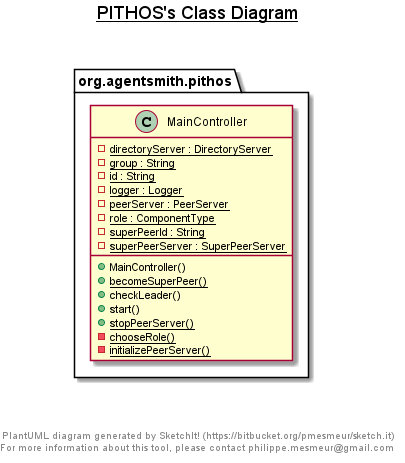

The diagram above was rendered by PlantUML. Its source (embedded in the PNG):
@startuml

title __PITHOS's Class Diagram__\n


    namespace org.agentsmith.pithos {
      class org.agentsmith.pithos.MainController {
          {static} - directoryServer : DirectoryServer
          {static} - group : String
          {static} - id : String
          {static} - logger : Logger
          {static} - peerServer : PeerServer
          {static} - role : ComponentType
          {static} - superPeerId : String
          {static} - superPeerServer : SuperPeerServer
          + MainController()
          {static} + becomeSuperPeer()
          + checkLeader()
          + start()
          {static} + stopPeerServer()
          {static} - chooseRole()
          {static} - initializePeerServer()
      }
    }

  



right footer


PlantUML diagram generated by SketchIt! (https://bitbucket.org/pmesmeur/sketch.it)
For more information about this tool, please contact philippe.mesmeur@gmail.com
endfooter

@enduml